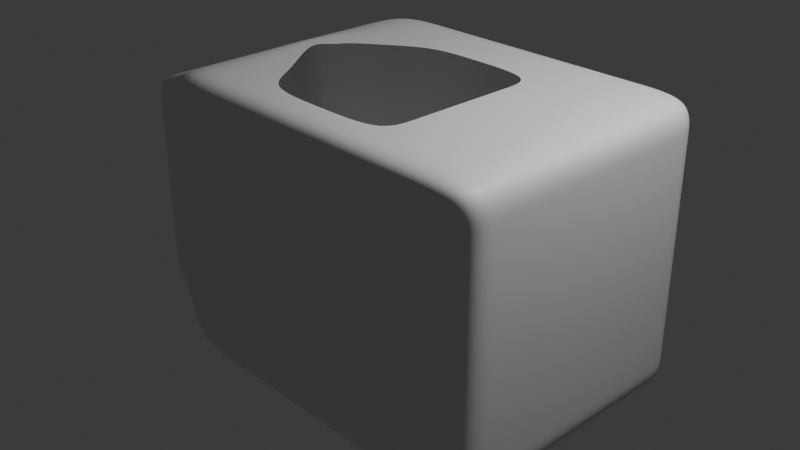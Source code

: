 # Source: AIimgTo3dPractice_.blend  (saved by Blender 4.0.36; exported with 4.5.12 LTS)
import bpy
from mathutils import Matrix  # noqa: F401  (used for matrix-valued properties, if any)

bpy.ops.wm.read_factory_settings(use_empty=True)
scene = bpy.context.scene
scene.name = 'Scene'

# ---- collections
col_collection = bpy.data.collections.new('Collection'); scene.collection.children.link(col_collection)

# ---- materials (node trees are filled in below, after node groups)
mat_material = bpy.data.materials.new('Material')
mat_material.alpha_threshold = 0.0
mat_material.use_transparent_shadow = False
mat_material.roughness = 0.5
mat_material.line_color = (0.0, 0.0, 0.0, 1.0)

# ---- material node trees
mat_material.use_nodes = True; mat_material.node_tree.nodes.clear()
_N = mat_material.node_tree.nodes; _L = mat_material.node_tree.links
n0 = _N.new('ShaderNodeOutputMaterial'); n0.name = 'Material Output'; n0.location = (300, 300)
n1 = _N.new('ShaderNodeBsdfPrincipled'); n1.name = 'Principled BSDF'; n1.location = (10, 300)
n1.inputs[3].default_value = 1.45
_L.new(n1.outputs[0], n0.inputs[0])
n0.is_active_output = True

# ---- world
world_world = bpy.data.worlds.new('World'); scene.world = world_world
world_world.use_nodes = True; world_world.node_tree.nodes.clear()
_N = world_world.node_tree.nodes; _L = world_world.node_tree.links
n0 = _N.new('ShaderNodeOutputWorld'); n0.name = 'World Output'; n0.location = (300, 300)
n1 = _N.new('ShaderNodeBackground'); n1.name = 'Background'; n1.location = (10, 300)
n1.inputs[0].default_value = (0.05088, 0.05088, 0.05088, 1.0)
_L.new(n1.outputs[0], n0.inputs[0])
n0.is_active_output = True
world_world.color = (0.05088, 0.05088, 0.05088)
world_world.use_sun_shadow = False
world_world.sun_shadow_jitter_overblur = 0.0

# ---- cameras
cam_camera = bpy.data.cameras.new('Camera')
cam_camera.clip_end = 100.0
cam_camera.ortho_scale = 7.314

# ---- lights
light_light = bpy.data.lights.new('Light', 'POINT')
light_light.transmission_factor = 0.0
light_light.use_soft_falloff = False
light_light.energy = 1000.0
light_light.shadow_soft_size = 0.1
light_light.shadow_maximum_resolution = 0.006
light_light.use_absolute_resolution = True

# ---- meshes
me_cube = bpy.data.meshes.new('Cube')
me_cube.from_pydata([(2.358, 1.558, 1.558), (2.358, 1.558, -1.558), (2.358, -1.558, 1.558), (2.358, -1.558, -1.558), (-2.601, 1.103, 1.103), (-2.601, 1.103, -1.103), (-2.601, -1.103, 1.103), (-2.601, -1.103, -1.103), (-2.601, 8.603e-10, -1.103), (-0.3, 1.558, -1.558), (2.358, 1.558, 0.0), (-2.601, -1.103, -2.151e-09), (2.358, -1.558, 0.0), (-2.601, 1.103, -2.151e-09), (-0.3164, -1.558, 1.558), (2.358, 0.0, 1.558), (-0.3164, -1.558, -1.558), (-2.601, 8.603e-10, 1.103), (-0.3, 1.558, 1.558), (2.358, 0.0, -1.558), (-0.3, 1.558, 0.0), (2.358, 0.0, 0.0), (-1.284, -0.005466, -1.558), (-2.601, 8.603e-10, -2.151e-09), (-0.3164, -1.558, 0.0), (-1.284, -0.005466, 1.558), (-2.601, -0.5515, -1.103), (-1.822, 1.382, -1.382), (2.358, 1.558, -0.7792), (-2.601, -1.103, 0.5515), (2.358, -1.558, -0.7792), (-2.601, 1.103, -0.5515), (-1.822, -1.382, 1.382), (2.358, -0.7792, 1.558), (1.013, -1.558, -1.558), (-2.601, 0.5515, 1.103), (1.013, 1.558, 1.558), (2.358, 0.7792, -1.558), (-2.601, 0.5515, -1.103), (1.013, 1.558, -1.558), (2.358, 1.558, 0.7792), (-2.601, -1.103, -0.5515), (2.358, -1.558, 0.7792), (-2.601, 1.103, 0.5515), (1.013, -1.558, 1.558), (2.358, 0.7792, 1.558), (-1.822, -1.382, -1.382), (-2.601, -0.5515, 1.103), (-1.822, 1.382, 1.382), (2.358, -0.7792, -1.558), (1.013, 1.558, 0.0), (-1.822, 1.382, -8.439e-10), (-0.3, 1.558, -0.7792), (-0.3, 1.558, 0.7792), (2.358, -0.7792, 0.0), (2.358, 0.7792, 0.0), (2.358, 0.0, -0.7792), (2.358, 0.0, 0.7792), (-0.7154, -0.7792, -1.558), (-0.3, 0.7792, -1.558), (-1.822, 6.329e-10, -1.382), (1.013, 0.0, -1.558), (-2.601, 0.5515, -2.151e-09), (-2.601, -0.5515, -2.151e-09), (-2.601, 8.603e-10, -0.5515), (-2.601, 8.603e-10, 0.5515), (-1.822, -1.382, -8.439e-10), (1.013, -1.558, 0.0), (-0.3164, -1.558, -0.7792), (-0.3164, -1.558, 0.7792), (-0.7154, -0.7792, 1.558), (-0.3, 0.7792, 1.558), (1.013, 0.0, 1.558), (-1.822, 6.329e-10, 1.382), (-1.822, 0.691, 1.382), (1.013, 0.7792, 1.558), (1.013, -0.7792, 1.558), (1.013, -1.558, 0.7792), (1.013, -1.558, -0.7792), (-1.822, -1.382, -0.691), (-2.601, -0.5515, 0.5515), (-2.601, -0.5515, -0.5515), (-2.601, 0.5515, -0.5515), (1.013, 0.7792, -1.558), (-1.822, 0.691, -1.382), (-1.822, -0.691, -1.382), (2.358, 0.7792, 0.7792), (2.358, 0.7792, -0.7792), (2.358, -0.7792, -0.7792), (-1.822, 1.382, 0.691), (-1.822, 1.382, -0.691), (1.013, 1.558, -0.7792), (1.013, 1.558, 0.7792), (2.358, -0.7792, 0.7792), (1.013, -0.7792, -1.558), (-2.601, 0.5515, 0.5515), (-1.822, -1.382, 0.691), (-1.822, -0.691, 1.382), (-2.601, -0.8272, -1.103), (-2.212, 1.235, -1.235), (2.358, 1.558, -1.169), (-2.601, -1.103, 0.8272), (2.358, -1.558, -1.169), (-2.601, 1.103, -0.8272), (-2.212, -1.235, 1.235), (2.358, -1.169, 1.558), (1.706, -1.558, -1.558), (-2.601, 0.8272, 1.103), (1.706, 1.558, 1.558), (2.358, 1.169, -1.558), (-2.601, 0.2757, -1.103), (0.2549, 1.558, -1.558), (2.358, 1.558, 0.3896), (-2.601, -1.103, -0.2757), (2.358, -1.558, 0.3896), (-2.601, 1.103, 0.2757), (0.2549, -1.558, 1.558), (2.358, 0.3896, 1.558), (-1.432, -1.558, -1.558), (-2.601, -0.2757, 1.103), (-1.432, 1.558, 1.558), (2.358, -0.3896, -1.558), (1.706, 1.558, 0.0), (-1.432, 1.558, 0.0), (-0.3, 1.558, -1.169), (-0.3, 1.558, 0.3896), (2.358, -1.169, 0.0), (2.358, 0.3896, 0.0), (2.358, 0.0, -1.169), (2.358, 0.0, 0.3896), (-0.5, -1.169, -1.558), (-1.052, 0.2367, -1.558), (-2.212, -1.544e-09, -1.235), (-2.601, 0.8272, -2.151e-09), (-2.601, -0.2757, -2.151e-09), (-2.601, 8.603e-10, -0.8272), (-2.601, 8.603e-10, 0.2757), (-2.212, -1.235, 0.0), (0.2549, -1.558, 0.0), (-0.3164, -1.558, -1.169), (-0.3164, -1.558, 0.3896), (-0.5, -1.169, 1.558), (-1.052, 0.2367, 1.558), (1.706, 0.0, 1.558), (-1.432, 0.0, 1.558), (-2.601, -0.2757, -1.103), (-1.432, 1.558, -1.558), (2.358, 1.558, -0.3896), (-2.601, -1.103, 0.2757), (2.358, -1.558, -0.3896), (-2.601, 1.103, -0.2757), (-1.432, -1.558, 1.558), (2.358, -0.3896, 1.558), (0.2549, -1.558, -1.558), (-2.601, 0.2757, 1.103), (0.2549, 1.558, 1.558), (2.358, 0.3896, -1.558), (-2.601, 0.8272, -1.103), (1.706, 1.558, -1.558), (2.358, 1.558, 1.169), (-2.601, -1.103, -0.8272), (2.358, -1.558, 1.169), (-2.601, 1.103, 0.8272), (1.706, -1.558, 1.558), (2.358, 1.169, 1.558), (-2.212, -1.235, -1.235), (-2.601, -0.8272, 1.103), (-2.212, 1.235, 1.235), (2.358, -1.169, -1.558), (0.2549, 1.558, 0.0), (-2.212, 1.235, 0.0), (-0.3, 1.558, -0.3896), (-0.3, 1.558, 1.169), (2.358, -0.3896, 0.0), (2.358, 1.169, 0.0), (2.358, 0.0, -0.3896), (2.358, 0.0, 1.169), (-1.016, -0.3896, -1.558), (-0.3, 1.169, -1.558), (-1.432, 0.0, -1.558), (1.706, 0.0, -1.558), (-2.601, 0.2757, -2.151e-09), (-2.601, -0.8272, -2.151e-09), (-2.601, 8.603e-10, -0.2757), (-2.601, 8.603e-10, 0.8272), (-1.432, -1.558, 0.0), (1.706, -1.558, 0.0), (-0.3164, -1.558, -0.3896), (-0.3164, -1.558, 1.169), (-1.016, -0.3896, 1.558), (-0.3, 1.169, 1.558), (-2.212, -1.544e-09, 1.235), (-1.822, 0.3455, 1.382), (-1.822, 1.036, 1.382), (-1.432, 0.7792, 1.558), (-2.212, 0.6177, 1.235), (1.013, 0.3896, 1.558), (1.013, 1.169, 1.558), (1.706, 0.7792, 1.558), (0.2549, 0.7792, 1.558), (1.013, -1.169, 1.558), (1.013, -0.3896, 1.558), (1.706, -0.7792, 1.558), (0.2549, -1.558, 0.7792), (1.706, -1.558, 0.7792), (1.013, -1.558, 0.3896), (1.013, -1.558, 1.169), (0.2549, -1.558, -0.7792), (1.706, -1.558, -0.7792), (1.013, -1.558, -1.169), (1.013, -1.558, -0.3896), (-2.212, -1.235, -0.6177), (-1.432, -1.558, -0.7792), (-1.822, -1.382, -1.036), (-1.822, -1.382, -0.3455), (-2.601, -0.2757, 0.5515), (-2.601, -0.8272, 0.5515), (-2.601, -0.5515, 0.2757), (-2.601, -0.5515, 0.8272), (-2.601, -0.2757, -0.5515), (-2.601, -0.8272, -0.5515), (-2.601, -0.5515, -0.8272), (-2.601, -0.5515, -0.2757), (-2.601, 0.8272, -0.5515), (-2.601, 0.2757, -0.5515), (-2.601, 0.5515, -0.8272), (-2.601, 0.5515, -0.2757), (1.013, 0.3896, -1.558), (1.013, 1.169, -1.558), (0.2549, 0.7792, -1.558), (1.706, 0.7792, -1.558), (-1.822, 0.3455, -1.382), (-1.822, 1.036, -1.382), (-2.212, 0.6177, -1.235), (-1.432, 0.7792, -1.558), (-1.822, -1.036, -1.382), (-1.822, -0.3455, -1.382), (-2.212, -0.6177, -1.235), (-1.432, -0.7792, -1.558), (2.358, 0.3896, 0.7792), (2.358, 1.169, 0.7792), (2.358, 0.7792, 0.3896), (2.358, 0.7792, 1.169), (2.358, 0.3896, -0.7792), (2.358, 1.169, -0.7792), (2.358, 0.7792, -1.169), (2.358, 0.7792, -0.3896), (2.358, -1.169, -0.7792), (2.358, -0.3896, -0.7792), (2.358, -0.7792, -1.169), (2.358, -0.7792, -0.3896), (-1.432, 1.558, 0.7792), (-2.212, 1.235, 0.6177), (-1.822, 1.382, 0.3455), (-1.822, 1.382, 1.036), (-1.432, 1.558, -0.7792), (-2.212, 1.235, -0.6177), (-1.822, 1.382, -1.036), (-1.822, 1.382, -0.3455), (1.706, 1.558, -0.7792), (0.2549, 1.558, -0.7792), (1.013, 1.558, -1.169), (1.013, 1.558, -0.3896), (1.706, 1.558, 0.7792), (0.2549, 1.558, 0.7792), (1.013, 1.558, 0.3896), (1.013, 1.558, 1.169), (2.358, -1.169, 0.7792), (2.358, -0.3896, 0.7792), (2.358, -0.7792, 0.3896), (2.358, -0.7792, 1.169), (1.013, -1.169, -1.558), (1.013, -0.3896, -1.558), (1.706, -0.7792, -1.558), (-2.601, 0.8272, 0.5515), (-2.601, 0.2757, 0.5515), (-2.601, 0.5515, 0.2757), (-2.601, 0.5515, 0.8272), (-2.212, -1.235, 0.6177), (-1.432, -1.558, 0.7792), (-1.822, -1.382, 0.3455), (-1.822, -1.382, 1.036), (-1.822, -1.036, 1.382), (-1.822, -0.3455, 1.382), (-1.432, -0.7792, 1.558), (-2.212, -0.6177, 1.235), (-2.212, -0.3089, 1.235), (-1.432, -0.3896, 1.558), (-1.432, -1.169, 1.558), (-1.432, -1.558, 1.169), (-1.432, -1.558, 0.3896), (-2.212, -1.235, 0.3089), (-2.601, 0.2757, 0.8272), (-2.601, 0.2757, 0.2757), (-2.601, 0.8272, 0.2757), (1.706, -0.3896, -1.558), (0.2549, -1.169, -1.558), (2.358, -0.3896, 1.169), (2.358, -0.3896, 0.3896), (2.358, -1.169, 0.3896), (0.2549, 1.558, 1.169), (0.2549, 1.558, 0.3896), (1.706, 1.558, 0.3896), (0.2549, 1.558, -0.3896), (0.2549, 1.558, -1.169), (1.706, 1.558, -1.169), (-2.212, 1.235, -0.3089), (-2.212, 1.235, -0.9266), (-1.432, 1.558, -1.169), (-2.212, 1.235, 0.9266), (-2.212, 1.235, 0.3089), (-1.432, 1.558, 0.3896), (2.358, -0.3896, -0.3896), (2.358, -0.3896, -1.169), (2.358, -1.169, -1.169), (2.358, 1.169, -0.3896), (2.358, 1.169, -1.169), (2.358, 0.3896, -1.169), (2.358, 1.169, 1.169), (2.358, 1.169, 0.3896), (2.358, 0.3896, 0.3896), (-1.432, -0.3896, -1.558), (-2.212, -0.3089, -1.235), (-2.212, -0.9266, -1.235), (-1.432, 1.169, -1.558), (-2.212, 0.9266, -1.235), (-2.212, 0.3089, -1.235), (1.706, 1.169, -1.558), (0.2549, 1.169, -1.558), (-2.601, 0.2757, -0.2757), (-2.601, 0.2757, -0.8272), (-2.601, 0.8272, -0.8272), (-2.601, -0.8272, -0.2757), (-2.601, -0.8272, -0.8272), (-2.601, -0.2757, -0.8272), (-2.601, -0.8272, 0.8272), (-2.601, -0.8272, 0.2757), (-2.601, -0.2757, 0.2757), (-1.432, -1.558, -0.3896), (-1.432, -1.558, -1.169), (-2.212, -1.235, -0.9266), (1.706, -1.558, -0.3896), (1.706, -1.558, -1.169), (0.2549, -1.558, -1.169), (1.706, -1.558, 1.169), (1.706, -1.558, 0.3896), (0.2549, -1.558, 0.3896), (1.706, -0.3896, 1.558), (1.706, -1.169, 1.558), (0.2549, 1.169, 1.558), (1.706, 1.169, 1.558), (1.706, 0.3896, 1.558), (-2.212, 0.9266, 1.235), (-1.432, 1.169, 1.558), (-1.432, 0.3896, 1.558), (-2.212, 0.3089, 1.235), (0.2549, -1.169, 1.558), (0.2549, -1.558, 1.169), (0.2549, -1.558, -0.3896), (-2.212, -1.235, -0.3089), (-2.601, -0.2757, 0.8272), (-2.601, -0.2757, -0.2757), (-2.601, 0.8272, -0.2757), (1.706, 0.3896, -1.558), (-1.432, 0.3896, -1.558), (-1.432, -1.169, -1.558), (2.358, 0.3896, 1.169), (2.358, 0.3896, -0.3896), (2.358, -1.169, -0.3896), (-1.432, 1.558, 1.169), (-1.432, 1.558, -0.3896), (1.706, 1.558, -0.3896), (1.706, 1.558, 1.169), (2.358, -1.169, 1.169), (1.706, -1.169, -1.558), (-2.601, 0.8272, 0.8272), (-2.212, -1.235, 0.9266), (-2.212, -0.9266, 1.235), (-2.601, 0.1379, -1.103), (-1.071, 0.1074, -1.558), (-1.071, 0.1074, 1.558), (-1.822, 0.1727, 1.382), (-1.822, 0.1727, -1.382), (-2.601, 0.1379, 1.103), (-2.601, 0.1379, -2.151e-09), (-2.601, 0.1379, -0.5515), (-2.601, 0.1379, 0.5515), (-2.601, 0.1379, 0.8272), (-2.601, 0.1379, 0.2757), (-2.212, 0.1544, -1.235), (-2.601, 0.1379, -0.2757), (-2.601, 0.1379, -0.8272), (-1.432, 0.1948, 1.558), (-2.212, 0.1544, 1.235), (-1.432, 0.1948, -1.558), (-0.8744, -1.558, -1.558), (-0.8662, 1.558, 1.558), (-0.8662, 1.558, 0.0), (-1.358, -0.002733, 1.558), (-0.8662, 0.7792, 1.558), (-0.8662, 1.558, 0.7792), (-0.8662, 1.558, -0.7792), (-1.074, -0.7792, 1.558), (-0.8662, 1.558, -1.558), (-0.8744, -1.558, 1.558), (-1.358, -0.002733, -1.558), (-0.8744, -1.558, 0.0), (-0.8744, -1.558, -0.7792), (-0.8662, 0.7792, -1.558), (-1.074, -0.7792, -1.558), (-0.8744, -1.558, 0.7792), (-1.224, -0.3896, 1.558), (-0.9662, -1.169, 1.558), (-0.8744, -1.558, 1.169), (-0.8744, -1.558, 0.3896), (-0.8662, 1.558, -1.169), (-0.8662, 1.558, 0.3896), (-1.224, -0.3896, -1.558), (-0.8662, 1.169, -1.558), (-0.8744, -1.558, -0.3896), (-0.8744, -1.558, -1.169), (-0.8662, 1.169, 1.558), (-1.271, 0.2695, 1.558), (-1.271, 0.2695, -1.558), (-0.9662, -1.169, -1.558), (-0.8662, 1.558, 1.169), (-0.8662, 1.558, -0.3896), (-1.252, 0.1511, 1.558), (-1.252, 0.1511, -1.558), (-2.601, 0.4136, 1.103), (-2.601, 0.4136, -2.151e-09), (-2.601, 0.4136, -0.5515), (-2.601, 0.4136, 0.5515), (-2.601, 0.4136, -1.103), (-0.6761, 0.508, -1.558), (-0.6761, 0.508, 1.558), (-1.822, 0.5182, 1.382), (-1.822, 0.5182, -1.382), (-2.601, 0.4136, 0.8272), (-2.601, 0.4136, 0.2757), (-2.212, 0.4633, -1.235), (-2.601, 0.4136, -0.2757), (-2.601, 0.4136, -0.8272), (-1.432, 0.5844, 1.558), (-2.212, 0.4633, 1.235), (-1.432, 0.5844, -1.558), (-1.069, 0.5244, -1.558), (-1.069, 0.5244, 1.558)], [], [(377, 166, 6, 104), (376, 104, 6, 101), (375, 107, 4, 162), (374, 168, 3, 106), (373, 105, 2, 161), (372, 108, 0, 159), (371, 122, 10, 147), (426, 397, 20, 171), (425, 396, 18, 172), (368, 126, 12, 149), (367, 127, 21, 175), (366, 117, 15, 176), (424, 130, 16, 395), (428, 379, 22, 405), (363, 156, 19, 180), (362, 133, 13, 150), (361, 134, 23, 183), (360, 119, 17, 184), (359, 137, 11, 113), (358, 138, 24, 187), (357, 116, 14, 188), (356, 141, 14, 116), (393, 383, 17, 191), (392, 381, 73, 144), (353, 193, 74, 194), (352, 107, 35, 195), (351, 196, 72, 143), (350, 197, 75, 198), (349, 190, 71, 199), (348, 200, 44, 163), (347, 201, 76, 202), (346, 203, 69, 140), (345, 204, 77, 205), (344, 163, 44, 206), (343, 207, 68, 139), (342, 208, 78, 209), (341, 186, 67, 210), (340, 211, 41, 160), (339, 212, 79, 213), (338, 185, 66, 214), (337, 215, 65, 136), (336, 216, 80, 217), (335, 166, 47, 218), (334, 219, 64, 135), (333, 220, 81, 221), (332, 182, 63, 222), (331, 223, 31, 103), (442, 431, 82, 225), (441, 430, 62, 226), (328, 228, 83, 229), (327, 109, 37, 230), (389, 382, 60, 132), (325, 232, 84, 233), (418, 178, 59, 408), (323, 235, 46, 165), (322, 236, 85, 237), (417, 177, 58, 409), (320, 239, 57, 129), (319, 240, 86, 241), (318, 164, 45, 242), (317, 243, 56, 128), (316, 244, 87, 245), (315, 174, 55, 246), (314, 247, 30, 102), (313, 248, 88, 249), (312, 173, 54, 250), (416, 400, 53, 125), (310, 252, 89, 253), (309, 167, 48, 254), (415, 401, 52, 124), (307, 256, 90, 257), (306, 170, 51, 258), (305, 259, 28, 100), (304, 260, 91, 261), (303, 169, 50, 262), (302, 263, 40, 112), (301, 264, 92, 265), (300, 155, 36, 266), (299, 267, 42, 114), (298, 268, 93, 269), (297, 152, 33, 270), (296, 271, 34, 153), (295, 121, 49, 273), (294, 274, 43, 115), (439, 432, 95, 276), (438, 429, 35, 277), (291, 278, 29, 148), (290, 279, 96, 280), (289, 151, 32, 281), (288, 282, 32, 151), (287, 283, 97, 284), (286, 119, 47, 285), (283, 286, 285, 97), (73, 191, 286, 283), (191, 17, 119, 286), (411, 287, 284, 402), (398, 144, 287, 411), (144, 73, 283, 287), (412, 288, 151, 404), (402, 284, 288, 412), (284, 97, 282, 288), (279, 289, 281, 96), (410, 413, 289, 279), (413, 404, 151, 289), (185, 290, 280, 66), (406, 414, 290, 185), (414, 410, 279, 290), (137, 291, 148, 11), (66, 280, 291, 137), (280, 96, 278, 291), (432, 438, 277, 95), (386, 387, 292, 275), (387, 383, 154, 292), (430, 439, 276, 62), (384, 388, 293, 181), (388, 386, 275, 293), (133, 294, 115, 13), (62, 276, 294, 133), (276, 95, 274, 294), (272, 295, 273, 94), (61, 180, 295, 272), (180, 19, 121, 295), (130, 296, 153, 16), (268, 297, 270, 93), (57, 176, 297, 268), (176, 15, 152, 297), (173, 298, 269, 54), (21, 129, 298, 173), (129, 57, 268, 298), (126, 299, 114, 12), (54, 269, 299, 126), (269, 93, 267, 299), (264, 300, 266, 92), (53, 172, 300, 264), (172, 18, 155, 300), (169, 301, 265, 50), (20, 125, 301, 169), (125, 53, 264, 301), (122, 302, 112, 10), (50, 265, 302, 122), (265, 92, 263, 302), (260, 303, 262, 91), (52, 171, 303, 260), (171, 20, 169, 303), (111, 304, 261, 39), (9, 124, 304, 111), (124, 52, 260, 304), (158, 305, 100, 1), (39, 261, 305, 158), (261, 91, 259, 305), (256, 306, 258, 90), (31, 150, 306, 256), (150, 13, 170, 306), (99, 307, 257, 27), (5, 103, 307, 99), (103, 31, 256, 307), (403, 415, 124, 9), (27, 257, 308, 146), (257, 90, 255, 308), (252, 309, 254, 89), (43, 162, 309, 252), (162, 4, 167, 309), (170, 310, 253, 51), (13, 115, 310, 170), (115, 43, 252, 310), (397, 416, 125, 20), (51, 253, 311, 123), (253, 89, 251, 311), (248, 312, 250, 88), (56, 175, 312, 248), (175, 21, 173, 312), (121, 313, 249, 49), (19, 128, 313, 121), (128, 56, 248, 313), (168, 314, 102, 3), (49, 249, 314, 168), (249, 88, 247, 314), (244, 315, 246, 87), (28, 147, 315, 244), (147, 10, 174, 315), (109, 316, 245, 37), (1, 100, 316, 109), (100, 28, 244, 316), (156, 317, 128, 19), (37, 245, 317, 156), (245, 87, 243, 317), (240, 318, 242, 86), (40, 159, 318, 240), (159, 0, 164, 318), (174, 319, 241, 55), (10, 112, 319, 174), (112, 40, 240, 319), (127, 320, 129, 21), (55, 241, 320, 127), (241, 86, 239, 320), (236, 321, 238, 85), (60, 179, 321, 236), (405, 22, 177, 417), (145, 322, 237, 26), (8, 132, 322, 145), (132, 60, 236, 322), (98, 323, 165, 7), (26, 237, 323, 98), (237, 85, 235, 323), (232, 324, 234, 84), (27, 146, 324, 232), (403, 9, 178, 418), (157, 325, 233, 38), (5, 99, 325, 157), (99, 27, 232, 325), (378, 389, 132, 8), (433, 440, 326, 110), (440, 437, 231, 326), (228, 327, 230, 83), (39, 158, 327, 228), (158, 1, 109, 327), (178, 328, 229, 59), (9, 111, 328, 178), (111, 39, 228, 328), (431, 441, 226, 82), (385, 390, 329, 224), (390, 384, 181, 329), (433, 442, 225, 38), (378, 391, 330, 110), (391, 385, 224, 330), (157, 331, 103, 5), (38, 225, 331, 157), (225, 82, 223, 331), (220, 332, 222, 81), (41, 113, 332, 220), (113, 11, 182, 332), (98, 333, 221, 26), (7, 160, 333, 98), (160, 41, 220, 333), (145, 334, 135, 8), (26, 221, 334, 145), (221, 81, 219, 334), (216, 335, 218, 80), (29, 101, 335, 216), (101, 6, 166, 335), (182, 336, 217, 63), (11, 148, 336, 182), (148, 29, 216, 336), (134, 337, 136, 23), (63, 217, 337, 134), (217, 80, 215, 337), (212, 338, 214, 79), (407, 419, 338, 212), (419, 406, 185, 338), (118, 339, 213, 46), (395, 420, 339, 118), (420, 407, 212, 339), (165, 340, 160, 7), (46, 213, 340, 165), (213, 79, 211, 340), (208, 341, 210, 78), (30, 149, 341, 208), (149, 12, 186, 341), (106, 342, 209, 34), (3, 102, 342, 106), (102, 30, 208, 342), (153, 343, 139, 16), (34, 209, 343, 153), (209, 78, 207, 343), (204, 344, 206, 77), (42, 161, 344, 204), (161, 2, 163, 344), (186, 345, 205, 67), (12, 114, 345, 186), (114, 42, 204, 345), (138, 346, 140, 24), (67, 205, 346, 138), (205, 77, 203, 346), (152, 347, 202, 33), (15, 143, 347, 152), (143, 72, 201, 347), (105, 348, 163, 2), (33, 202, 348, 105), (202, 76, 200, 348), (197, 349, 199, 75), (36, 155, 349, 197), (155, 18, 190, 349), (164, 350, 198, 45), (0, 108, 350, 164), (108, 36, 197, 350), (117, 351, 143, 15), (45, 198, 351, 117), (198, 75, 196, 351), (193, 352, 195, 74), (48, 167, 352, 193), (167, 4, 107, 352), (421, 353, 194, 399), (396, 120, 353, 421), (120, 48, 193, 353), (427, 392, 144, 398), (447, 443, 354, 422), (443, 436, 192, 354), (381, 393, 191, 73), (436, 444, 355, 192), (444, 429, 154, 355), (200, 356, 116, 44), (203, 357, 188, 69), (77, 206, 357, 203), (206, 44, 116, 357), (207, 358, 187, 68), (78, 210, 358, 207), (210, 67, 138, 358), (211, 359, 113, 41), (79, 214, 359, 211), (214, 66, 137, 359), (215, 360, 184, 65), (80, 218, 360, 215), (218, 47, 119, 360), (219, 361, 183, 64), (81, 222, 361, 219), (222, 63, 134, 361), (223, 362, 150, 31), (82, 226, 362, 223), (226, 62, 133, 362), (227, 363, 180, 61), (83, 230, 363, 227), (230, 37, 156, 363), (382, 394, 179, 60), (437, 445, 364, 231), (446, 434, 131, 423), (235, 365, 118, 46), (85, 238, 365, 235), (409, 58, 130, 424), (239, 366, 176, 57), (86, 242, 366, 239), (242, 45, 117, 366), (243, 367, 175, 56), (87, 246, 367, 243), (246, 55, 127, 367), (247, 368, 149, 30), (88, 250, 368, 247), (250, 54, 126, 368), (400, 425, 172, 53), (89, 254, 369, 251), (254, 48, 120, 369), (401, 426, 171, 52), (90, 258, 370, 255), (258, 51, 123, 370), (259, 371, 147, 28), (91, 262, 371, 259), (262, 50, 122, 371), (263, 372, 159, 40), (92, 266, 372, 263), (266, 36, 108, 372), (267, 373, 161, 42), (93, 270, 373, 267), (270, 33, 105, 373), (271, 374, 106, 34), (94, 273, 374, 271), (273, 49, 168, 374), (274, 375, 162, 43), (95, 277, 375, 274), (277, 35, 107, 375), (278, 376, 101, 29), (96, 281, 376, 278), (281, 32, 104, 376), (282, 377, 104, 32), (97, 285, 377, 282), (285, 47, 166, 377), (231, 364, 394, 382), (192, 355, 393, 381), (422, 354, 392, 427), (135, 64, 385, 391), (8, 135, 391, 378), (183, 23, 384, 390), (64, 183, 390, 385), (110, 326, 389, 378), (136, 65, 386, 388), (23, 136, 388, 384), (184, 17, 383, 387), (65, 184, 387, 386), (326, 231, 382, 389), (354, 192, 381, 392), (355, 154, 383, 393), (423, 131, 379, 428), (364, 423, 428, 394), (142, 422, 427, 380), (255, 370, 426, 401), (251, 369, 425, 400), (238, 409, 424, 365), (445, 446, 423, 364), (435, 447, 422, 142), (380, 427, 398, 25), (18, 396, 421, 190), (190, 421, 399, 71), (139, 68, 407, 420), (16, 139, 420, 395), (187, 24, 406, 419), (68, 187, 419, 407), (146, 403, 418, 324), (179, 405, 417, 321), (123, 311, 416, 397), (146, 308, 415, 403), (140, 69, 410, 414), (24, 140, 414, 406), (188, 14, 404, 413), (69, 188, 413, 410), (70, 402, 412, 141), (141, 412, 404, 14), (25, 398, 411, 189), (189, 411, 402, 70), (308, 255, 401, 415), (311, 251, 400, 416), (321, 417, 409, 238), (324, 418, 408, 234), (394, 428, 405, 179), (365, 424, 395, 118), (369, 120, 396, 425), (370, 123, 397, 426), (71, 399, 447, 435), (234, 408, 446, 445), (408, 59, 434, 446), (84, 234, 445, 437), (195, 35, 429, 444), (74, 195, 444, 436), (194, 74, 436, 443), (399, 194, 443, 447), (110, 330, 442, 433), (224, 329, 441, 431), (233, 84, 437, 440), (38, 233, 440, 433), (181, 293, 439, 430), (275, 292, 438, 432), (292, 154, 429, 438), (293, 275, 432, 439), (329, 181, 430, 441), (330, 224, 431, 442)])
me_cube.polygons.foreach_set('use_smooth', [True] * 432)
_uv = me_cube.uv_layers.new(name='UVMap')
_uv.uv.foreach_set('vector', [0.8438, 0.7188, 0.875, 0.7188, 0.875, 0.75, 0.8438, 0.75, 0.5938, 0.9688, 0.625, 0.9688, 0.625, 1.0, 0.5938, 1.0, 0.5938, 0.2188, 0.625, 0.2188, 0.625, 0.25, 0.5938, 0.25, 0.3438, 0.7188, 0.375, 0.7188, 0.375, 0.75, 0.3438, 0.75, 0.5938, 0.7188, 0.625, 0.7188, 0.625, 0.75, 0.5938, 0.75, 0.5938, 0.4688, 0.625, 0.4688, 0.625, 0.5, 0.5938, 0.5, 0.4688, 0.4688, 0.5, 0.4688, 0.5, 0.5, 0.4688, 0.5, 0.4688, 0.3594, 0.5, 0.3594, 0.5, 0.375, 0.4688, 0.375, 0.5938, 0.3594, 0.625, 0.3594, 0.625, 0.375, 0.5938, 0.375, 0.4688, 0.7188, 0.5, 0.7188, 0.5, 0.75, 0.4688, 0.75, 0.4688, 0.5938, 0.5, 0.5938, 0.5, 0.625, 0.4688, 0.625, 0.5938, 0.5938, 0.625, 0.5938, 0.625, 0.625, 0.5938, 0.625, 0.2344, 0.7188, 0.25, 0.7188, 0.25, 0.75, 0.2344, 0.75, 0.2344, 0.6094, 0.25, 0.6094, 0.25, 0.625, 0.2344, 0.625, 0.3438, 0.5938, 0.375, 0.5938, 0.375, 0.625, 0.3438, 0.625, 0.4688, 0.2188, 0.5, 0.2188, 0.5, 0.25, 0.4688, 0.25, 0.4688, 0.09375, 0.5, 0.09375, 0.5, 0.125, 0.4688, 0.125, 0.5938, 0.09375, 0.625, 0.09375, 0.625, 0.125, 0.5938, 0.125, 0.4688, 0.9688, 0.5, 0.9688, 0.5, 1.0, 0.4688, 1.0, 0.4688, 0.8438, 0.5, 0.8438, 0.5, 0.875, 0.4688, 0.875, 0.5938, 0.8438, 0.625, 0.8438, 0.625, 0.875, 0.5938, 0.875, 0.7188, 0.7188, 0.75, 0.7188, 0.75, 0.75, 0.7188, 0.75, 0.8438, 0.6094, 0.875, 0.6094, 0.875, 0.625, 0.8438, 0.625, 0.7812, 0.6094, 0.8125, 0.6094, 0.8125, 0.625, 0.7812, 0.625, 0.7812, 0.5312, 0.8125, 0.5312, 0.8125, 0.5625, 0.7812, 0.5625, 0.8438, 0.5312, 0.875, 0.5312, 0.875, 0.5625, 0.8438, 0.5625, 0.6562, 0.5938, 0.6875, 0.5938, 0.6875, 0.625, 0.6562, 0.625, 0.6562, 0.5312, 0.6875, 0.5312, 0.6875, 0.5625, 0.6562, 0.5625, 0.7188, 0.5312, 0.75, 0.5312, 0.75, 0.5625, 0.7188, 0.5625, 0.6562, 0.7188, 0.6875, 0.7188, 0.6875, 0.75, 0.6562, 0.75, 0.6562, 0.6562, 0.6875, 0.6562, 0.6875, 0.6875, 0.6562, 0.6875, 0.5312, 0.8438, 0.5625, 0.8438, 0.5625, 0.875, 0.5312, 0.875, 0.5312, 0.7812, 0.5625, 0.7812, 0.5625, 0.8125, 0.5312, 0.8125, 0.5938, 0.7812, 0.625, 0.7812, 0.625, 0.8125, 0.5938, 0.8125, 0.4062, 0.8438, 0.4375, 0.8438, 0.4375, 0.875, 0.4062, 0.875, 0.4062, 0.7812, 0.4375, 0.7812, 0.4375, 0.8125, 0.4062, 0.8125, 0.4688, 0.7812, 0.5, 0.7812, 0.5, 0.8125, 0.4688, 0.8125, 0.4062, 0.9688, 0.4375, 0.9688, 0.4375, 1.0, 0.4062, 1.0, 0.4062, 0.9062, 0.4375, 0.9062, 0.4375, 0.9375, 0.4062, 0.9375, 0.4688, 0.9062, 0.5, 0.9062, 0.5, 0.9375, 0.4688, 0.9375, 0.5312, 0.09375, 0.5625, 0.09375, 0.5625, 0.125, 0.5312, 0.125, 0.5312, 0.03125, 0.5625, 0.03125, 0.5625, 0.0625, 0.5312, 0.0625, 0.5938, 0.03125, 0.625, 0.03125, 0.625, 0.0625, 0.5938, 0.0625, 0.4062, 0.09375, 0.4375, 0.09375, 0.4375, 0.125, 0.4062, 0.125, 0.4062, 0.03125, 0.4375, 0.03125, 0.4375, 0.0625, 0.4062, 0.0625, 0.4688, 0.03125, 0.5, 0.03125, 0.5, 0.0625, 0.4688, 0.0625, 0.4062, 0.2188, 0.4375, 0.2188, 0.4375, 0.25, 0.4062, 0.25, 0.4062, 0.1719, 0.4375, 0.1719, 0.4375, 0.1875, 0.4062, 0.1875, 0.4688, 0.1719, 0.5, 0.1719, 0.5, 0.1875, 0.4688, 0.1875, 0.2812, 0.5312, 0.3125, 0.5312, 0.3125, 0.5625, 0.2812, 0.5625, 0.3438, 0.5312, 0.375, 0.5312, 0.375, 0.5625, 0.3438, 0.5625, 0.1562, 0.6094, 0.1875, 0.6094, 0.1875, 0.625, 0.1562, 0.625, 0.1562, 0.5312, 0.1875, 0.5312, 0.1875, 0.5625, 0.1562, 0.5625, 0.2344, 0.5312, 0.25, 0.5312, 0.25, 0.5625, 0.2344, 0.5625, 0.1562, 0.7188, 0.1875, 0.7188, 0.1875, 0.75, 0.1562, 0.75, 0.1562, 0.6562, 0.1875, 0.6562, 0.1875, 0.6875, 0.1562, 0.6875, 0.2344, 0.6562, 0.25, 0.6562, 0.25, 0.6875, 0.2344, 0.6875, 0.5312, 0.5938, 0.5625, 0.5938, 0.5625, 0.625, 0.5312, 0.625, 0.5312, 0.5312, 0.5625, 0.5312, 0.5625, 0.5625, 0.5312, 0.5625, 0.5938, 0.5312, 0.625, 0.5312, 0.625, 0.5625, 0.5938, 0.5625, 0.4062, 0.5938, 0.4375, 0.5938, 0.4375, 0.625, 0.4062, 0.625, 0.4062, 0.5312, 0.4375, 0.5312, 0.4375, 0.5625, 0.4062, 0.5625, 0.4688, 0.5312, 0.5, 0.5312, 0.5, 0.5625, 0.4688, 0.5625, 0.4062, 0.7188, 0.4375, 0.7188, 0.4375, 0.75, 0.4062, 0.75, 0.4062, 0.6562, 0.4375, 0.6562, 0.4375, 0.6875, 0.4062, 0.6875, 0.4688, 0.6562, 0.5, 0.6562, 0.5, 0.6875, 0.4688, 0.6875, 0.5312, 0.3594, 0.5625, 0.3594, 0.5625, 0.375, 0.5312, 0.375, 0.5312, 0.2812, 0.5625, 0.2812, 0.5625, 0.3125, 0.5312, 0.3125, 0.5938, 0.2812, 0.625, 0.2812, 0.625, 0.3125, 0.5938, 0.3125, 0.4062, 0.3594, 0.4375, 0.3594, 0.4375, 0.375, 0.4062, 0.375, 0.4062, 0.2812, 0.4375, 0.2812, 0.4375, 0.3125, 0.4062, 0.3125, 0.4688, 0.2812, 0.5, 0.2812, 0.5, 0.3125, 0.4688, 0.3125, 0.4062, 0.4688, 0.4375, 0.4688, 0.4375, 0.5, 0.4062, 0.5, 0.4062, 0.4062, 0.4375, 0.4062, 0.4375, 0.4375, 0.4062, 0.4375, 0.4688, 0.4062, 0.5, 0.4062, 0.5, 0.4375, 0.4688, 0.4375, 0.5312, 0.4688, 0.5625, 0.4688, 0.5625, 0.5, 0.5312, 0.5, 0.5312, 0.4062, 0.5625, 0.4062, 0.5625, 0.4375, 0.5312, 0.4375, 0.5938, 0.4062, 0.625, 0.4062, 0.625, 0.4375, 0.5938, 0.4375, 0.5312, 0.7188, 0.5625, 0.7188, 0.5625, 0.75, 0.5312, 0.75, 0.5312, 0.6562, 0.5625, 0.6562, 0.5625, 0.6875, 0.5312, 0.6875, 0.5938, 0.6562, 0.625, 0.6562, 0.625, 0.6875, 0.5938, 0.6875, 0.2812, 0.7188, 0.3125, 0.7188, 0.3125, 0.75, 0.2812, 0.75, 0.3438, 0.6562, 0.375, 0.6562, 0.375, 0.6875, 0.3438, 0.6875, 0.5312, 0.2188, 0.5625, 0.2188, 0.5625, 0.25, 0.5312, 0.25, 0.5312, 0.1719, 0.5625, 0.1719, 0.5625, 0.1875, 0.5312, 0.1875, 0.5938, 0.1719, 0.625, 0.1719, 0.625, 0.1875, 0.5938, 0.1875, 0.5312, 0.9688, 0.5625, 0.9688, 0.5625, 1.0, 0.5312, 1.0, 0.5312, 0.9062, 0.5625, 0.9062, 0.5625, 0.9375, 0.5312, 0.9375, 0.5938, 0.9062, 0.625, 0.9062, 0.625, 0.9375, 0.5938, 0.9375, 0.7812, 0.7188, 0.8125, 0.7188, 0.8125, 0.75, 0.7812, 0.75, 0.7812, 0.6562, 0.8125, 0.6562, 0.8125, 0.6875, 0.7812, 0.6875, 0.8438, 0.6562, 0.875, 0.6562, 0.875, 0.6875, 0.8438, 0.6875, 0.8125, 0.6562, 0.8438, 0.6562, 0.8438, 0.6875, 0.8125, 0.6875, 0.8125, 0.625, 0.8438, 0.625, 0.8438, 0.6562, 0.8125, 0.6562, 0.8438, 0.625, 0.875, 0.625, 0.875, 0.6562, 0.8438, 0.6562, 0.7656, 0.6562, 0.7812, 0.6562, 0.7812, 0.6875, 0.7656, 0.6875, 0.7656, 0.625, 0.7812, 0.625, 0.7812, 0.6562, 0.7656, 0.6562, 0.7812, 0.625, 0.8125, 0.625, 0.8125, 0.6562, 0.7812, 0.6562, 0.7656, 0.7188, 0.7812, 0.7188, 0.7812, 0.75, 0.7656, 0.75, 0.7656, 0.6875, 0.7812, 0.6875, 0.7812, 0.7188, 0.7656, 0.7188, 0.7812, 0.6875, 0.8125, 0.6875, 0.8125, 0.7188, 0.7812, 0.7188, 0.5625, 0.9062, 0.5938, 0.9062, 0.5938, 0.9375, 0.5625, 0.9375, 0.5625, 0.8906, 0.5938, 0.8906, 0.5938, 0.9062, 0.5625, 0.9062, 0.5938, 0.8906, 0.625, 0.8906, 0.625, 0.9062, 0.5938, 0.9062, 0.5, 0.9062, 0.5312, 0.9062, 0.5312, 0.9375, 0.5, 0.9375, 0.5, 0.8906, 0.5312, 0.8906, 0.5312, 0.9062, 0.5, 0.9062, 0.5312, 0.8906, 0.5625, 0.8906, 0.5625, 0.9062, 0.5312, 0.9062, 0.5, 0.9688, 0.5312, 0.9688, 0.5312, 1.0, 0.5, 1.0, 0.5, 0.9375, 0.5312, 0.9375, 0.5312, 0.9688, 0.5, 0.9688, 0.5312, 0.9375, 0.5625, 0.9375, 0.5625, 0.9688, 0.5312, 0.9688, 0.5625, 0.1719, 0.5938, 0.1719, 0.5938, 0.1875, 0.5625, 0.1875, 0.5625, 0.1406, 0.5938, 0.1406, 0.5938, 0.1562, 0.5625, 0.1562, 0.5938, 0.1406, 0.625, 0.1406, 0.625, 0.1562, 0.5938, 0.1562, 0.5, 0.1719, 0.5312, 0.1719, 0.5312, 0.1875, 0.5, 0.1875, 0.5, 0.1406, 0.5312, 0.1406, 0.5312, 0.1562, 0.5, 0.1562, 0.5312, 0.1406, 0.5625, 0.1406, 0.5625, 0.1562, 0.5312, 0.1562, 0.5, 0.2188, 0.5312, 0.2188, 0.5312, 0.25, 0.5, 0.25, 0.5, 0.1875, 0.5312, 0.1875, 0.5312, 0.2188, 0.5, 0.2188, 0.5312, 0.1875, 0.5625, 0.1875, 0.5625, 0.2188, 0.5312, 0.2188, 0.3125, 0.6562, 0.3438, 0.6562, 0.3438, 0.6875, 0.3125, 0.6875, 0.3125, 0.625, 0.3438, 0.625, 0.3438, 0.6562, 0.3125, 0.6562, 0.3438, 0.625, 0.375, 0.625, 0.375, 0.6562, 0.3438, 0.6562, 0.25, 0.7188, 0.2812, 0.7188, 0.2812, 0.75, 0.25, 0.75, 0.5625, 0.6562, 0.5938, 0.6562, 0.5938, 0.6875, 0.5625, 0.6875, 0.5625, 0.625, 0.5938, 0.625, 0.5938, 0.6562, 0.5625, 0.6562, 0.5938, 0.625, 0.625, 0.625, 0.625, 0.6562, 0.5938, 0.6562, 0.5, 0.6562, 0.5312, 0.6562, 0.5312, 0.6875, 0.5, 0.6875, 0.5, 0.625, 0.5312, 0.625, 0.5312, 0.6562, 0.5, 0.6562, 0.5312, 0.625, 0.5625, 0.625, 0.5625, 0.6562, 0.5312, 0.6562, 0.5, 0.7188, 0.5312, 0.7188, 0.5312, 0.75, 0.5, 0.75, 0.5, 0.6875, 0.5312, 0.6875, 0.5312, 0.7188, 0.5, 0.7188, 0.5312, 0.6875, 0.5625, 0.6875, 0.5625, 0.7188, 0.5312, 0.7188, 0.5625, 0.4062, 0.5938, 0.4062, 0.5938, 0.4375, 0.5625, 0.4375, 0.5625, 0.375, 0.5938, 0.375, 0.5938, 0.4062, 0.5625, 0.4062, 0.5938, 0.375, 0.625, 0.375, 0.625, 0.4062, 0.5938, 0.4062, 0.5, 0.4062, 0.5312, 0.4062, 0.5312, 0.4375, 0.5, 0.4375, 0.5, 0.375, 0.5312, 0.375, 0.5312, 0.4062, 0.5, 0.4062, 0.5312, 0.375, 0.5625, 0.375, 0.5625, 0.4062, 0.5312, 0.4062, 0.5, 0.4688, 0.5312, 0.4688, 0.5312, 0.5, 0.5, 0.5, 0.5, 0.4375, 0.5312, 0.4375, 0.5312, 0.4688, 0.5, 0.4688, 0.5312, 0.4375, 0.5625, 0.4375, 0.5625, 0.4688, 0.5312, 0.4688, 0.4375, 0.4062, 0.4688, 0.4062, 0.4688, 0.4375, 0.4375, 0.4375, 0.4375, 0.375, 0.4688, 0.375, 0.4688, 0.4062, 0.4375, 0.4062, 0.4688, 0.375, 0.5, 0.375, 0.5, 0.4062, 0.4688, 0.4062, 0.375, 0.4062, 0.4062, 0.4062, 0.4062, 0.4375, 0.375, 0.4375, 0.375, 0.375, 0.4062, 0.375, 0.4062, 0.4062, 0.375, 0.4062, 0.4062, 0.375, 0.4375, 0.375, 0.4375, 0.4062, 0.4062, 0.4062, 0.375, 0.4688, 0.4062, 0.4688, 0.4062, 0.5, 0.375, 0.5, 0.375, 0.4375, 0.4062, 0.4375, 0.4062, 0.4688, 0.375, 0.4688, 0.4062, 0.4375, 0.4375, 0.4375, 0.4375, 0.4688, 0.4062, 0.4688, 0.4375, 0.2812, 0.4688, 0.2812, 0.4688, 0.3125, 0.4375, 0.3125, 0.4375, 0.25, 0.4688, 0.25, 0.4688, 0.2812, 0.4375, 0.2812, 0.4688, 0.25, 0.5, 0.25, 0.5, 0.2812, 0.4688, 0.2812, 0.375, 0.2812, 0.4062, 0.2812, 0.4062, 0.3125, 0.375, 0.3125, 0.375, 0.25, 0.4062, 0.25, 0.4062, 0.2812, 0.375, 0.2812, 0.4062, 0.25, 0.4375, 0.25, 0.4375, 0.2812, 0.4062, 0.2812, 0.375, 0.3594, 0.4062, 0.3594, 0.4062, 0.375, 0.375, 0.375, 0.375, 0.3125, 0.4062, 0.3125, 0.4062, 0.3438, 0.375, 0.3438, 0.4062, 0.3125, 0.4375, 0.3125, 0.4375, 0.3438, 0.4062, 0.3438, 0.5625, 0.2812, 0.5938, 0.2812, 0.5938, 0.3125, 0.5625, 0.3125, 0.5625, 0.25, 0.5938, 0.25, 0.5938, 0.2812, 0.5625, 0.2812, 0.5938, 0.25, 0.625, 0.25, 0.625, 0.2812, 0.5938, 0.2812, 0.5, 0.2812, 0.5312, 0.2812, 0.5312, 0.3125, 0.5, 0.3125, 0.5, 0.25, 0.5312, 0.25, 0.5312, 0.2812, 0.5, 0.2812, 0.5312, 0.25, 0.5625, 0.25, 0.5625, 0.2812, 0.5312, 0.2812, 0.5, 0.3594, 0.5312, 0.3594, 0.5312, 0.375, 0.5, 0.375, 0.5, 0.3125, 0.5312, 0.3125, 0.5312, 0.3438, 0.5, 0.3438, 0.5312, 0.3125, 0.5625, 0.3125, 0.5625, 0.3438, 0.5312, 0.3438, 0.4375, 0.6562, 0.4688, 0.6562, 0.4688, 0.6875, 0.4375, 0.6875, 0.4375, 0.625, 0.4688, 0.625, 0.4688, 0.6562, 0.4375, 0.6562, 0.4688, 0.625, 0.5, 0.625, 0.5, 0.6562, 0.4688, 0.6562, 0.375, 0.6562, 0.4062, 0.6562, 0.4062, 0.6875, 0.375, 0.6875, 0.375, 0.625, 0.4062, 0.625, 0.4062, 0.6562, 0.375, 0.6562, 0.4062, 0.625, 0.4375, 0.625, 0.4375, 0.6562, 0.4062, 0.6562, 0.375, 0.7188, 0.4062, 0.7188, 0.4062, 0.75, 0.375, 0.75, 0.375, 0.6875, 0.4062, 0.6875, 0.4062, 0.7188, 0.375, 0.7188, 0.4062, 0.6875, 0.4375, 0.6875, 0.4375, 0.7188, 0.4062, 0.7188, 0.4375, 0.5312, 0.4688, 0.5312, 0.4688, 0.5625, 0.4375, 0.5625, 0.4375, 0.5, 0.4688, 0.5, 0.4688, 0.5312, 0.4375, 0.5312, 0.4688, 0.5, 0.5, 0.5, 0.5, 0.5312, 0.4688, 0.5312, 0.375, 0.5312, 0.4062, 0.5312, 0.4062, 0.5625, 0.375, 0.5625, 0.375, 0.5, 0.4062, 0.5, 0.4062, 0.5312, 0.375, 0.5312, 0.4062, 0.5, 0.4375, 0.5, 0.4375, 0.5312, 0.4062, 0.5312, 0.375, 0.5938, 0.4062, 0.5938, 0.4062, 0.625, 0.375, 0.625, 0.375, 0.5625, 0.4062, 0.5625, 0.4062, 0.5938, 0.375, 0.5938, 0.4062, 0.5625, 0.4375, 0.5625, 0.4375, 0.5938, 0.4062, 0.5938, 0.5625, 0.5312, 0.5938, 0.5312, 0.5938, 0.5625, 0.5625, 0.5625, 0.5625, 0.5, 0.5938, 0.5, 0.5938, 0.5312, 0.5625, 0.5312, 0.5938, 0.5, 0.625, 0.5, 0.625, 0.5312, 0.5938, 0.5312, 0.5, 0.5312, 0.5312, 0.5312, 0.5312, 0.5625, 0.5, 0.5625, 0.5, 0.5, 0.5312, 0.5, 0.5312, 0.5312, 0.5, 0.5312, 0.5312, 0.5, 0.5625, 0.5, 0.5625, 0.5312, 0.5312, 0.5312, 0.5, 0.5938, 0.5312, 0.5938, 0.5312, 0.625, 0.5, 0.625, 0.5, 0.5625, 0.5312, 0.5625, 0.5312, 0.5938, 0.5, 0.5938, 0.5312, 0.5625, 0.5625, 0.5625, 0.5625, 0.5938, 0.5312, 0.5938, 0.1875, 0.6562, 0.2188, 0.6562, 0.2188, 0.6875, 0.1875, 0.6875, 0.1875, 0.625, 0.2188, 0.625, 0.2188, 0.6562, 0.1875, 0.6562, 0.2344, 0.625, 0.25, 0.625, 0.25, 0.6562, 0.2344, 0.6562, 0.125, 0.6562, 0.1562, 0.6562, 0.1562, 0.6875, 0.125, 0.6875, 0.125, 0.625, 0.1562, 0.625, 0.1562, 0.6562, 0.125, 0.6562, 0.1562, 0.625, 0.1875, 0.625, 0.1875, 0.6562, 0.1562, 0.6562, 0.125, 0.7188, 0.1562, 0.7188, 0.1562, 0.75, 0.125, 0.75, 0.125, 0.6875, 0.1562, 0.6875, 0.1562, 0.7188, 0.125, 0.7188, 0.1562, 0.6875, 0.1875, 0.6875, 0.1875, 0.7188, 0.1562, 0.7188, 0.1875, 0.5312, 0.2188, 0.5312, 0.2188, 0.5625, 0.1875, 0.5625, 0.1875, 0.5, 0.2188, 0.5, 0.2188, 0.5312, 0.1875, 0.5312, 0.2344, 0.5, 0.25, 0.5, 0.25, 0.5312, 0.2344, 0.5312, 0.125, 0.5312, 0.1562, 0.5312, 0.1562, 0.5625, 0.125, 0.5625, 0.125, 0.5, 0.1562, 0.5, 0.1562, 0.5312, 0.125, 0.5312, 0.1562, 0.5, 0.1875, 0.5, 0.1875, 0.5312, 0.1562, 0.5312, 0.125, 0.6094, 0.1562, 0.6094, 0.1562, 0.625, 0.125, 0.625, 0.125, 0.5781, 0.1562, 0.5781, 0.1562, 0.5938, 0.125, 0.5938, 0.1562, 0.5781, 0.1875, 0.5781, 0.1875, 0.5938, 0.1562, 0.5938, 0.3125, 0.5312, 0.3438, 0.5312, 0.3438, 0.5625, 0.3125, 0.5625, 0.3125, 0.5, 0.3438, 0.5, 0.3438, 0.5312, 0.3125, 0.5312, 0.3438, 0.5, 0.375, 0.5, 0.375, 0.5312, 0.3438, 0.5312, 0.25, 0.5312, 0.2812, 0.5312, 0.2812, 0.5625, 0.25, 0.5625, 0.25, 0.5, 0.2812, 0.5, 0.2812, 0.5312, 0.25, 0.5312, 0.2812, 0.5, 0.3125, 0.5, 0.3125, 0.5312, 0.2812, 0.5312, 0.4375, 0.1719, 0.4688, 0.1719, 0.4688, 0.1875, 0.4375, 0.1875, 0.4375, 0.1406, 0.4688, 0.1406, 0.4688, 0.1562, 0.4375, 0.1562, 0.4688, 0.1406, 0.5, 0.1406, 0.5, 0.1562, 0.4688, 0.1562, 0.375, 0.1719, 0.4062, 0.1719, 0.4062, 0.1875, 0.375, 0.1875, 0.375, 0.1406, 0.4062, 0.1406, 0.4062, 0.1562, 0.375, 0.1562, 0.4062, 0.1406, 0.4375, 0.1406, 0.4375, 0.1562, 0.4062, 0.1562, 0.375, 0.2188, 0.4062, 0.2188, 0.4062, 0.25, 0.375, 0.25, 0.375, 0.1875, 0.4062, 0.1875, 0.4062, 0.2188, 0.375, 0.2188, 0.4062, 0.1875, 0.4375, 0.1875, 0.4375, 0.2188, 0.4062, 0.2188, 0.4375, 0.03125, 0.4688, 0.03125, 0.4688, 0.0625, 0.4375, 0.0625, 0.4375, 0.0, 0.4688, 0.0, 0.4688, 0.03125, 0.4375, 0.03125, 0.4688, 0.0, 0.5, 0.0, 0.5, 0.03125, 0.4688, 0.03125, 0.375, 0.03125, 0.4062, 0.03125, 0.4062, 0.0625, 0.375, 0.0625, 0.375, 0.0, 0.4062, 0.0, 0.4062, 0.03125, 0.375, 0.03125, 0.4062, 0.0, 0.4375, 0.0, 0.4375, 0.03125, 0.4062, 0.03125, 0.375, 0.09375, 0.4062, 0.09375, 0.4062, 0.125, 0.375, 0.125, 0.375, 0.0625, 0.4062, 0.0625, 0.4062, 0.09375, 0.375, 0.09375, 0.4062, 0.0625, 0.4375, 0.0625, 0.4375, 0.09375, 0.4062, 0.09375, 0.5625, 0.03125, 0.5938, 0.03125, 0.5938, 0.0625, 0.5625, 0.0625, 0.5625, 0.0, 0.5938, 0.0, 0.5938, 0.03125, 0.5625, 0.03125, 0.5938, 0.0, 0.625, 0.0, 0.625, 0.03125, 0.5938, 0.03125, 0.5, 0.03125, 0.5312, 0.03125, 0.5312, 0.0625, 0.5, 0.0625, 0.5, 0.0, 0.5312, 0.0, 0.5312, 0.03125, 0.5, 0.03125, 0.5312, 0.0, 0.5625, 0.0, 0.5625, 0.03125, 0.5312, 0.03125, 0.5, 0.09375, 0.5312, 0.09375, 0.5312, 0.125, 0.5, 0.125, 0.5, 0.0625, 0.5312, 0.0625, 0.5312, 0.09375, 0.5, 0.09375, 0.5312, 0.0625, 0.5625, 0.0625, 0.5625, 0.09375, 0.5312, 0.09375, 0.4375, 0.9062, 0.4688, 0.9062, 0.4688, 0.9375, 0.4375, 0.9375, 0.4375, 0.8906, 0.4688, 0.8906, 0.4688, 0.9062, 0.4375, 0.9062, 0.4688, 0.8906, 0.5, 0.8906, 0.5, 0.9062, 0.4688, 0.9062, 0.375, 0.9062, 0.4062, 0.9062, 0.4062, 0.9375, 0.375, 0.9375, 0.375, 0.8906, 0.4062, 0.8906, 0.4062, 0.9062, 0.375, 0.9062, 0.4062, 0.8906, 0.4375, 0.8906, 0.4375, 0.9062, 0.4062, 0.9062, 0.375, 0.9688, 0.4062, 0.9688, 0.4062, 1.0, 0.375, 1.0, 0.375, 0.9375, 0.4062, 0.9375, 0.4062, 0.9688, 0.375, 0.9688, 0.4062, 0.9375, 0.4375, 0.9375, 0.4375, 0.9688, 0.4062, 0.9688, 0.4375, 0.7812, 0.4688, 0.7812, 0.4688, 0.8125, 0.4375, 0.8125, 0.4375, 0.75, 0.4688, 0.75, 0.4688, 0.7812, 0.4375, 0.7812, 0.4688, 0.75, 0.5, 0.75, 0.5, 0.7812, 0.4688, 0.7812, 0.375, 0.7812, 0.4062, 0.7812, 0.4062, 0.8125, 0.375, 0.8125, 0.375, 0.75, 0.4062, 0.75, 0.4062, 0.7812, 0.375, 0.7812, 0.4062, 0.75, 0.4375, 0.75, 0.4375, 0.7812, 0.4062, 0.7812, 0.375, 0.8438, 0.4062, 0.8438, 0.4062, 0.875, 0.375, 0.875, 0.375, 0.8125, 0.4062, 0.8125, 0.4062, 0.8438, 0.375, 0.8438, 0.4062, 0.8125, 0.4375, 0.8125, 0.4375, 0.8438, 0.4062, 0.8438, 0.5625, 0.7812, 0.5938, 0.7812, 0.5938, 0.8125, 0.5625, 0.8125, 0.5625, 0.75, 0.5938, 0.75, 0.5938, 0.7812, 0.5625, 0.7812, 0.5938, 0.75, 0.625, 0.75, 0.625, 0.7812, 0.5938, 0.7812, 0.5, 0.7812, 0.5312, 0.7812, 0.5312, 0.8125, 0.5, 0.8125, 0.5, 0.75, 0.5312, 0.75, 0.5312, 0.7812, 0.5, 0.7812, 0.5312, 0.75, 0.5625, 0.75, 0.5625, 0.7812, 0.5312, 0.7812, 0.5, 0.8438, 0.5312, 0.8438, 0.5312, 0.875, 0.5, 0.875, 0.5, 0.8125, 0.5312, 0.8125, 0.5312, 0.8438, 0.5, 0.8438, 0.5312, 0.8125, 0.5625, 0.8125, 0.5625, 0.8438, 0.5312, 0.8438, 0.625, 0.6562, 0.6562, 0.6562, 0.6562, 0.6875, 0.625, 0.6875, 0.625, 0.625, 0.6562, 0.625, 0.6562, 0.6562, 0.625, 0.6562, 0.6562, 0.625, 0.6875, 0.625, 0.6875, 0.6562, 0.6562, 0.6562, 0.625, 0.7188, 0.6562, 0.7188, 0.6562, 0.75, 0.625, 0.75, 0.625, 0.6875, 0.6562, 0.6875, 0.6562, 0.7188, 0.625, 0.7188, 0.6562, 0.6875, 0.6875, 0.6875, 0.6875, 0.7188, 0.6562, 0.7188, 0.6875, 0.5312, 0.7188, 0.5312, 0.7188, 0.5625, 0.6875, 0.5625, 0.6875, 0.5, 0.7188, 0.5, 0.7188, 0.5312, 0.6875, 0.5312, 0.7188, 0.5, 0.75, 0.5, 0.75, 0.5312, 0.7188, 0.5312, 0.625, 0.5312, 0.6562, 0.5312, 0.6562, 0.5625, 0.625, 0.5625, 0.625, 0.5, 0.6562, 0.5, 0.6562, 0.5312, 0.625, 0.5312, 0.6562, 0.5, 0.6875, 0.5, 0.6875, 0.5312, 0.6562, 0.5312, 0.625, 0.5938, 0.6562, 0.5938, 0.6562, 0.625, 0.625, 0.625, 0.625, 0.5625, 0.6562, 0.5625, 0.6562, 0.5938, 0.625, 0.5938, 0.6562, 0.5625, 0.6875, 0.5625, 0.6875, 0.5938, 0.6562, 0.5938, 0.8125, 0.5312, 0.8438, 0.5312, 0.8438, 0.5625, 0.8125, 0.5625, 0.8125, 0.5, 0.8438, 0.5, 0.8438, 0.5312, 0.8125, 0.5312, 0.8438, 0.5, 0.875, 0.5, 0.875, 0.5312, 0.8438, 0.5312, 0.7656, 0.5312, 0.7812, 0.5312, 0.7812, 0.5625, 0.7656, 0.5625, 0.7656, 0.5, 0.7812, 0.5, 0.7812, 0.5312, 0.7656, 0.5312, 0.7812, 0.5, 0.8125, 0.5, 0.8125, 0.5312, 0.7812, 0.5312, 0.7656, 0.6094, 0.7812, 0.6094, 0.7812, 0.625, 0.7656, 0.625, 0.7656, 0.5781, 0.7812, 0.5781, 0.7812, 0.5938, 0.7656, 0.5938, 0.7812, 0.5781, 0.8125, 0.5781, 0.8125, 0.5938, 0.7812, 0.5938, 0.8125, 0.6094, 0.8438, 0.6094, 0.8438, 0.625, 0.8125, 0.625, 0.8125, 0.5781, 0.8438, 0.5781, 0.8438, 0.5938, 0.8125, 0.5938, 0.8438, 0.5781, 0.875, 0.5781, 0.875, 0.5938, 0.8438, 0.5938, 0.6875, 0.7188, 0.7188, 0.7188, 0.7188, 0.75, 0.6875, 0.75, 0.5625, 0.8438, 0.5938, 0.8438, 0.5938, 0.875, 0.5625, 0.875, 0.5625, 0.8125, 0.5938, 0.8125, 0.5938, 0.8438, 0.5625, 0.8438, 0.5938, 0.8125, 0.625, 0.8125, 0.625, 0.8438, 0.5938, 0.8438, 0.4375, 0.8438, 0.4688, 0.8438, 0.4688, 0.875, 0.4375, 0.875, 0.4375, 0.8125, 0.4688, 0.8125, 0.4688, 0.8438, 0.4375, 0.8438, 0.4688, 0.8125, 0.5, 0.8125, 0.5, 0.8438, 0.4688, 0.8438, 0.4375, 0.9688, 0.4688, 0.9688, 0.4688, 1.0, 0.4375, 1.0, 0.4375, 0.9375, 0.4688, 0.9375, 0.4688, 0.9688, 0.4375, 0.9688, 0.4688, 0.9375, 0.5, 0.9375, 0.5, 0.9688, 0.4688, 0.9688, 0.5625, 0.09375, 0.5938, 0.09375, 0.5938, 0.125, 0.5625, 0.125, 0.5625, 0.0625, 0.5938, 0.0625, 0.5938, 0.09375, 0.5625, 0.09375, 0.5938, 0.0625, 0.625, 0.0625, 0.625, 0.09375, 0.5938, 0.09375, 0.4375, 0.09375, 0.4688, 0.09375, 0.4688, 0.125, 0.4375, 0.125, 0.4375, 0.0625, 0.4688, 0.0625, 0.4688, 0.09375, 0.4375, 0.09375, 0.4688, 0.0625, 0.5, 0.0625, 0.5, 0.09375, 0.4688, 0.09375, 0.4375, 0.2188, 0.4688, 0.2188, 0.4688, 0.25, 0.4375, 0.25, 0.4375, 0.1875, 0.4688, 0.1875, 0.4688, 0.2188, 0.4375, 0.2188, 0.4688, 0.1875, 0.5, 0.1875, 0.5, 0.2188, 0.4688, 0.2188, 0.3125, 0.5938, 0.3438, 0.5938, 0.3438, 0.625, 0.3125, 0.625, 0.3125, 0.5625, 0.3438, 0.5625, 0.3438, 0.5938, 0.3125, 0.5938, 0.3438, 0.5625, 0.375, 0.5625, 0.375, 0.5938, 0.3438, 0.5938, 0.1875, 0.6094, 0.2188, 0.6094, 0.2188, 0.625, 0.1875, 0.625, 0.1875, 0.5781, 0.2188, 0.5781, 0.2188, 0.5938, 0.1875, 0.5938, 0.2344, 0.5781, 0.25, 0.5781, 0.25, 0.5938, 0.2344, 0.5938, 0.1875, 0.7188, 0.2188, 0.7188, 0.2188, 0.75, 0.1875, 0.75, 0.1875, 0.6875, 0.2188, 0.6875, 0.2188, 0.7188, 0.1875, 0.7188, 0.2344, 0.6875, 0.25, 0.6875, 0.25, 0.7188, 0.2344, 0.7188, 0.5625, 0.5938, 0.5938, 0.5938, 0.5938, 0.625, 0.5625, 0.625, 0.5625, 0.5625, 0.5938, 0.5625, 0.5938, 0.5938, 0.5625, 0.5938, 0.5938, 0.5625, 0.625, 0.5625, 0.625, 0.5938, 0.5938, 0.5938, 0.4375, 0.5938, 0.4688, 0.5938, 0.4688, 0.625, 0.4375, 0.625, 0.4375, 0.5625, 0.4688, 0.5625, 0.4688, 0.5938, 0.4375, 0.5938, 0.4688, 0.5625, 0.5, 0.5625, 0.5, 0.5938, 0.4688, 0.5938, 0.4375, 0.7188, 0.4688, 0.7188, 0.4688, 0.75, 0.4375, 0.75, 0.4375, 0.6875, 0.4688, 0.6875, 0.4688, 0.7188, 0.4375, 0.7188, 0.4688, 0.6875, 0.5, 0.6875, 0.5, 0.7188, 0.4688, 0.7188, 0.5625, 0.3594, 0.5938, 0.3594, 0.5938, 0.375, 0.5625, 0.375, 0.5625, 0.3125, 0.5938, 0.3125, 0.5938, 0.3438, 0.5625, 0.3438, 0.5938, 0.3125, 0.625, 0.3125, 0.625, 0.3438, 0.5938, 0.3438, 0.4375, 0.3594, 0.4688, 0.3594, 0.4688, 0.375, 0.4375, 0.375, 0.4375, 0.3125, 0.4688, 0.3125, 0.4688, 0.3438, 0.4375, 0.3438, 0.4688, 0.3125, 0.5, 0.3125, 0.5, 0.3438, 0.4688, 0.3438, 0.4375, 0.4688, 0.4688, 0.4688, 0.4688, 0.5, 0.4375, 0.5, 0.4375, 0.4375, 0.4688, 0.4375, 0.4688, 0.4688, 0.4375, 0.4688, 0.4688, 0.4375, 0.5, 0.4375, 0.5, 0.4688, 0.4688, 0.4688, 0.5625, 0.4688, 0.5938, 0.4688, 0.5938, 0.5, 0.5625, 0.5, 0.5625, 0.4375, 0.5938, 0.4375, 0.5938, 0.4688, 0.5625, 0.4688, 0.5938, 0.4375, 0.625, 0.4375, 0.625, 0.4688, 0.5938, 0.4688, 0.5625, 0.7188, 0.5938, 0.7188, 0.5938, 0.75, 0.5625, 0.75, 0.5625, 0.6875, 0.5938, 0.6875, 0.5938, 0.7188, 0.5625, 0.7188, 0.5938, 0.6875, 0.625, 0.6875, 0.625, 0.7188, 0.5938, 0.7188, 0.3125, 0.7188, 0.3438, 0.7188, 0.3438, 0.75, 0.3125, 0.75, 0.3125, 0.6875, 0.3438, 0.6875, 0.3438, 0.7188, 0.3125, 0.7188, 0.3438, 0.6875, 0.375, 0.6875, 0.375, 0.7188, 0.3438, 0.7188, 0.5625, 0.2188, 0.5938, 0.2188, 0.5938, 0.25, 0.5625, 0.25, 0.5625, 0.1875, 0.5938, 0.1875, 0.5938, 0.2188, 0.5625, 0.2188, 0.5938, 0.1875, 0.625, 0.1875, 0.625, 0.2188, 0.5938, 0.2188, 0.5625, 0.9688, 0.5938, 0.9688, 0.5938, 1.0, 0.5625, 1.0, 0.5625, 0.9375, 0.5938, 0.9375, 0.5938, 0.9688, 0.5625, 0.9688, 0.5938, 0.9375, 0.625, 0.9375, 0.625, 0.9688, 0.5938, 0.9688, 0.8125, 0.7188, 0.8438, 0.7188, 0.8438, 0.75, 0.8125, 0.75, 0.8125, 0.6875, 0.8438, 0.6875, 0.8438, 0.7188, 0.8125, 0.7188, 0.8438, 0.6875, 0.875, 0.6875, 0.875, 0.7188, 0.8438, 0.7188, 0.1875, 0.5938, 0.2188, 0.5938, 0.2188, 0.6094, 0.1875, 0.6094, 0.8125, 0.5938, 0.8438, 0.5938, 0.8438, 0.6094, 0.8125, 0.6094, 0.7656, 0.5938, 0.7812, 0.5938, 0.7812, 0.6094, 0.7656, 0.6094, 0.4062, 0.125, 0.4375, 0.125, 0.4375, 0.1406, 0.4062, 0.1406, 0.375, 0.125, 0.4062, 0.125, 0.4062, 0.1406, 0.375, 0.1406, 0.4688, 0.125, 0.5, 0.125, 0.5, 0.1406, 0.4688, 0.1406, 0.4375, 0.125, 0.4688, 0.125, 0.4688, 0.1406, 0.4375, 0.1406, 0.125, 0.5938, 0.1562, 0.5938, 0.1562, 0.6094, 0.125, 0.6094, 0.5312, 0.125, 0.5625, 0.125, 0.5625, 0.1406, 0.5312, 0.1406, 0.5, 0.125, 0.5312, 0.125, 0.5312, 0.1406, 0.5, 0.1406, 0.5938, 0.125, 0.625, 0.125, 0.625, 0.1406, 0.5938, 0.1406, 0.5625, 0.125, 0.5938, 0.125, 0.5938, 0.1406, 0.5625, 0.1406, 0.1562, 0.5938, 0.1875, 0.5938, 0.1875, 0.6094, 0.1562, 0.6094, 0.7812, 0.5938, 0.8125, 0.5938, 0.8125, 0.6094, 0.7812, 0.6094, 0.8438, 0.5938, 0.875, 0.5938, 0.875, 0.6094, 0.8438, 0.6094, 0.2344, 0.5938, 0.25, 0.5938, 0.25, 0.6094, 0.2344, 0.6094, 0.2188, 0.5938, 0.2344, 0.5938, 0.2344, 0.6094, 0.2188, 0.6094, 0.75, 0.5938, 0.7656, 0.5938, 0.7656, 0.6094, 0.75, 0.6094, 0.4375, 0.3438, 0.4688, 0.3438, 0.4688, 0.3594, 0.4375, 0.3594, 0.5625, 0.3438, 0.5938, 0.3438, 0.5938, 0.3594, 0.5625, 0.3594, 0.2188, 0.6875, 0.2344, 0.6875, 0.2344, 0.7188, 0.2188, 0.7188, 0.2188, 0.5781, 0.2344, 0.5781, 0.2344, 0.5938, 0.2188, 0.5938, 0.75, 0.5781, 0.7656, 0.5781, 0.7656, 0.5938, 0.75, 0.5938, 0.75, 0.6094, 0.7656, 0.6094, 0.7656, 0.625, 0.75, 0.625, 0.75, 0.5, 0.7656, 0.5, 0.7656, 0.5312, 0.75, 0.5312, 0.75, 0.5312, 0.7656, 0.5312, 0.7656, 0.5625, 0.75, 0.5625, 0.4062, 0.875, 0.4375, 0.875, 0.4375, 0.8906, 0.4062, 0.8906, 0.375, 0.875, 0.4062, 0.875, 0.4062, 0.8906, 0.375, 0.8906, 0.4688, 0.875, 0.5, 0.875, 0.5, 0.8906, 0.4688, 0.8906, 0.4375, 0.875, 0.4688, 0.875, 0.4688, 0.8906, 0.4375, 0.8906, 0.2188, 0.5, 0.2344, 0.5, 0.2344, 0.5312, 0.2188, 0.5312, 0.2188, 0.625, 0.2344, 0.625, 0.2344, 0.6562, 0.2188, 0.6562, 0.5, 0.3438, 0.5312, 0.3438, 0.5312, 0.3594, 0.5, 0.3594, 0.375, 0.3438, 0.4062, 0.3438, 0.4062, 0.3594, 0.375, 0.3594, 0.5312, 0.875, 0.5625, 0.875, 0.5625, 0.8906, 0.5312, 0.8906, 0.5, 0.875, 0.5312, 0.875, 0.5312, 0.8906, 0.5, 0.8906, 0.5938, 0.875, 0.625, 0.875, 0.625, 0.8906, 0.5938, 0.8906, 0.5625, 0.875, 0.5938, 0.875, 0.5938, 0.8906, 0.5625, 0.8906, 0.75, 0.6875, 0.7656, 0.6875, 0.7656, 0.7188, 0.75, 0.7188, 0.75, 0.7188, 0.7656, 0.7188, 0.7656, 0.75, 0.75, 0.75, 0.75, 0.625, 0.7656, 0.625, 0.7656, 0.6562, 0.75, 0.6562, 0.75, 0.6562, 0.7656, 0.6562, 0.7656, 0.6875, 0.75, 0.6875, 0.4062, 0.3438, 0.4375, 0.3438, 0.4375, 0.3594, 0.4062, 0.3594, 0.5312, 0.3438, 0.5625, 0.3438, 0.5625, 0.3594, 0.5312, 0.3594, 0.2188, 0.6562, 0.2344, 0.6562, 0.2344, 0.6875, 0.2188, 0.6875, 0.2188, 0.5312, 0.2344, 0.5312, 0.2344, 0.5625, 0.2188, 0.5625, 0.2188, 0.6094, 0.2344, 0.6094, 0.2344, 0.625, 0.2188, 0.625, 0.2188, 0.7188, 0.2344, 0.7188, 0.2344, 0.75, 0.2188, 0.75, 0.5938, 0.3438, 0.625, 0.3438, 0.625, 0.3594, 0.5938, 0.3594, 0.4688, 0.3438, 0.5, 0.3438, 0.5, 0.3594, 0.4688, 0.3594, 0.75, 0.5625, 0.7656, 0.5625, 0.7656, 0.5781, 0.75, 0.5781, 0.2188, 0.5625, 0.2344, 0.5625, 0.2344, 0.5781, 0.2188, 0.5781, 0.2344, 0.5625, 0.25, 0.5625, 0.25, 0.5781, 0.2344, 0.5781, 0.1875, 0.5625, 0.2188, 0.5625, 0.2188, 0.5781, 0.1875, 0.5781, 0.8438, 0.5625, 0.875, 0.5625, 0.875, 0.5781, 0.8438, 0.5781, 0.8125, 0.5625, 0.8438, 0.5625, 0.8438, 0.5781, 0.8125, 0.5781, 0.7812, 0.5625, 0.8125, 0.5625, 0.8125, 0.5781, 0.7812, 0.5781, 0.7656, 0.5625, 0.7812, 0.5625, 0.7812, 0.5781, 0.7656, 0.5781, 0.375, 0.1562, 0.4062, 0.1562, 0.4062, 0.1719, 0.375, 0.1719, 0.4375, 0.1562, 0.4688, 0.1562, 0.4688, 0.1719, 0.4375, 0.1719, 0.1562, 0.5625, 0.1875, 0.5625, 0.1875, 0.5781, 0.1562, 0.5781, 0.125, 0.5625, 0.1562, 0.5625, 0.1562, 0.5781, 0.125, 0.5781, 0.5, 0.1562, 0.5312, 0.1562, 0.5312, 0.1719, 0.5, 0.1719, 0.5625, 0.1562, 0.5938, 0.1562, 0.5938, 0.1719, 0.5625, 0.1719, 0.5938, 0.1562, 0.625, 0.1562, 0.625, 0.1719, 0.5938, 0.1719, 0.5312, 0.1562, 0.5625, 0.1562, 0.5625, 0.1719, 0.5312, 0.1719, 0.4688, 0.1562, 0.5, 0.1562, 0.5, 0.1719, 0.4688, 0.1719, 0.4062, 0.1562, 0.4375, 0.1562, 0.4375, 0.1719, 0.4062, 0.1719])
me_cube.materials.append(mat_material)
me_cube.use_mirror_vertex_groups = False
me_cube.update()

# ---- objects
ob_cube = bpy.data.objects.new('Cube', me_cube)
ob_light = bpy.data.objects.new('Light', light_light)
ob_camera = bpy.data.objects.new('Camera', cam_camera)
ob_empty = bpy.data.objects.new('Empty', None)

# ---- transforms, parenting, visibility, modifiers, constraints
ob_cube.location = (0.0, 0.0, 0.0)
ob_cube.lock_rotations_4d = False
ob_cube.empty_display_type = 'ARROWS'
ob_cube.lineart.crease_threshold = 0.0
_m = ob_cube.modifiers.new('Subdivision', 'SUBSURF')
_m.levels = 3
_m.render_levels = 3
_m = ob_cube.modifiers.new('Bevel', 'BEVEL')
_m.width = 0.008
_m.width_pct = 0.008
ob_light.location = (4.076, 1.005, 5.904)
ob_light.rotation_euler = (0.6503, 0.05522, 1.866)
ob_light.lock_rotations_4d = False
ob_light.empty_display_type = 'ARROWS'
ob_light.color = (0.0, 0.0, 0.0, 0.0)
ob_light.lineart.crease_threshold = 0.0
ob_camera.location = (7.359, -6.926, 4.958)
ob_camera.rotation_euler = (1.109, 0.0, 0.8149)
ob_camera.lock_rotations_4d = False
ob_camera.empty_display_type = 'ARROWS'
ob_camera.color = (0.0, 0.0, 0.0, 0.0)
ob_camera.display_type = 'WIRE'
ob_camera.lineart.crease_threshold = 0.0
ob_empty.location = (0.0, 0.0, -2.287)
ob_empty.scale = (3.165, 3.165, 3.165)
ob_empty.empty_display_type = 'IMAGE'
ob_empty.empty_display_size = 5.0

# ---- collection membership
col_collection.objects.link(ob_cube)
col_collection.objects.link(ob_light)
col_collection.objects.link(ob_camera)
col_collection.objects.link(ob_empty)

# ---- scene / render settings (as saved in the file)
scene.camera = ob_camera
scene.frame_start = 1; scene.frame_end = 250; scene.frame_set(1)
scene.render.engine = 'BLENDER_EEVEE_NEXT'
scene.cycles.sampling_pattern = 'TABULATED_SOBOL'
bpy.context.view_layer.update()
